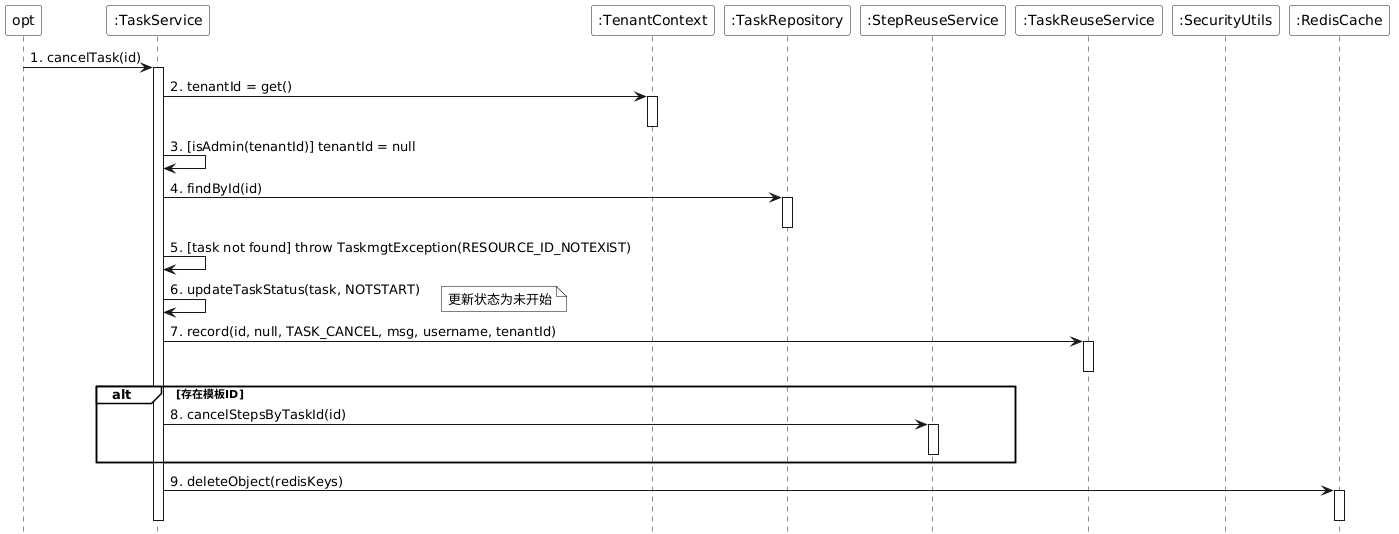

The diagram above was rendered by PlantUML. Its source (embedded in the PNG):
@startuml
skinparam monochrome true
skinparam backgroundColor transparent
skinparam participantBackgroundColor white
skinparam noteBackgroundColor white
skinparam noteBorderColor Black
hide footbox
skinparam sequenceGroupBackgroundColor White
skinparam sequenceGroupBodyBackgroundColor White

participant "opt" as opt
participant ":TaskService" as TaskService
participant ":TenantContext" as TenantContext
participant ":TaskRepository" as TaskRepository
participant ":StepReuseService" as StepReuseService
participant ":TaskReuseService" as TaskReuseService
participant ":SecurityUtils" as SecurityUtils
participant ":RedisCache" as RedisCache

opt -> TaskService : 1. cancelTask(id)
activate TaskService

TaskService -> TenantContext : 2. tenantId = get()
activate TenantContext
deactivate TenantContext
TaskService -> TaskService : 3. [isAdmin(tenantId)] tenantId = null

TaskService -> TaskRepository : 4. findById(id)
activate TaskRepository
deactivate TaskRepository

TaskService -> TaskService : 5. [task not found] throw TaskmgtException(RESOURCE_ID_NOTEXIST)

TaskService -> TaskService : 6. updateTaskStatus(task, NOTSTART)
note right : 更新状态为未开始

TaskService -> TaskReuseService : 7. record(id, null, TASK_CANCEL, msg, username, tenantId)
activate TaskReuseService
deactivate TaskReuseService

alt 存在模板ID
    TaskService -> StepReuseService : 8. cancelStepsByTaskId(id)
    activate StepReuseService
    deactivate StepReuseService
end

TaskService -> RedisCache : 9. deleteObject(redisKeys)
activate RedisCache
deactivate RedisCache

deactivate TaskService
@enduml